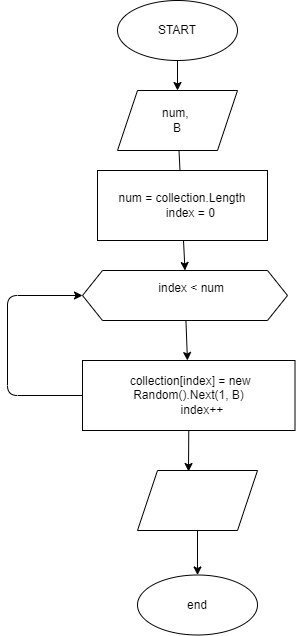

The diagram above was exported from draw.io. Its source (the exported page's mxGraphModel, read from the mxfile embedded in the PNG):
<mxGraphModel dx="409" dy="291" grid="1" gridSize="10" guides="1" tooltips="1" connect="1" arrows="1" fold="1" page="1" pageScale="1" pageWidth="827" pageHeight="1169" math="0" shadow="0">
  <root>
    <mxCell id="0" />
    <mxCell id="1" parent="0" />
    <mxCell id="4" style="edgeStyle=none;html=1;exitX=0.5;exitY=1;exitDx=0;exitDy=0;entryX=0.5;entryY=0;entryDx=0;entryDy=0;" edge="1" parent="1" source="2" target="3">
      <mxGeometry relative="1" as="geometry" />
    </mxCell>
    <mxCell id="2" value="START" style="ellipse;whiteSpace=wrap;html=1;" vertex="1" parent="1">
      <mxGeometry x="140" y="10" width="120" height="60" as="geometry" />
    </mxCell>
    <mxCell id="6" value="" style="edgeStyle=none;html=1;entryX=0.5;entryY=0;entryDx=0;entryDy=0;" edge="1" parent="1" source="3" target="7">
      <mxGeometry relative="1" as="geometry">
        <mxPoint x="194.66666666666663" y="210" as="targetPoint" />
      </mxGeometry>
    </mxCell>
    <mxCell id="3" value="num, &lt;br&gt;B" style="shape=parallelogram;perimeter=parallelogramPerimeter;whiteSpace=wrap;html=1;fixedSize=1;" vertex="1" parent="1">
      <mxGeometry x="140" y="100" width="120" height="60" as="geometry" />
    </mxCell>
    <mxCell id="10" value="" style="edgeStyle=none;html=1;" edge="1" parent="1" source="7" target="9">
      <mxGeometry relative="1" as="geometry" />
    </mxCell>
    <mxCell id="7" value="&lt;div&gt;&lt;br&gt;&lt;/div&gt;&lt;div&gt;&amp;nbsp; &amp;nbsp; index &amp;lt; num&lt;/div&gt;&lt;div&gt;&amp;nbsp; &amp;nbsp;&amp;nbsp;&lt;/div&gt;&lt;div&gt;&amp;nbsp; &amp;nbsp; &amp;nbsp; &amp;nbsp;&lt;br&gt;&lt;/div&gt;" style="shape=hexagon;perimeter=hexagonPerimeter2;whiteSpace=wrap;html=1;fixedSize=1;" vertex="1" parent="1">
      <mxGeometry x="105" y="280" width="205" height="50" as="geometry" />
    </mxCell>
    <mxCell id="8" value="&lt;div&gt;num = collection.Length&lt;/div&gt;&lt;div&gt;&amp;nbsp; &amp;nbsp; &amp;nbsp;index = 0&lt;/div&gt;" style="rounded=0;whiteSpace=wrap;html=1;" vertex="1" parent="1">
      <mxGeometry x="120" y="180" width="170" height="70" as="geometry" />
    </mxCell>
    <mxCell id="11" style="edgeStyle=none;html=1;exitX=0;exitY=0.5;exitDx=0;exitDy=0;entryX=0;entryY=0.5;entryDx=0;entryDy=0;" edge="1" parent="1" source="9" target="7">
      <mxGeometry relative="1" as="geometry">
        <Array as="points">
          <mxPoint x="30" y="405" />
          <mxPoint x="30" y="305" />
        </Array>
      </mxGeometry>
    </mxCell>
    <mxCell id="13" style="edgeStyle=none;html=1;exitX=0.5;exitY=1;exitDx=0;exitDy=0;entryX=0.425;entryY=0.017;entryDx=0;entryDy=0;entryPerimeter=0;" edge="1" parent="1" source="9" target="12">
      <mxGeometry relative="1" as="geometry" />
    </mxCell>
    <mxCell id="9" value="&lt;div&gt;&amp;nbsp;collection[index] = new Random().Next(1, B)&lt;/div&gt;&lt;div&gt;&amp;nbsp; &amp;nbsp; &amp;nbsp; &amp;nbsp; index++&lt;/div&gt;" style="whiteSpace=wrap;html=1;" vertex="1" parent="1">
      <mxGeometry x="105" y="370" width="212.5" height="70" as="geometry" />
    </mxCell>
    <mxCell id="15" value="" style="edgeStyle=none;html=1;" edge="1" parent="1" source="12" target="14">
      <mxGeometry relative="1" as="geometry" />
    </mxCell>
    <mxCell id="12" value="" style="shape=parallelogram;perimeter=parallelogramPerimeter;whiteSpace=wrap;html=1;fixedSize=1;" vertex="1" parent="1">
      <mxGeometry x="160" y="480" width="120" height="60" as="geometry" />
    </mxCell>
    <mxCell id="14" value="end" style="ellipse;whiteSpace=wrap;html=1;" vertex="1" parent="1">
      <mxGeometry x="160" y="584.5" width="120" height="60" as="geometry" />
    </mxCell>
  </root>
</mxGraphModel>